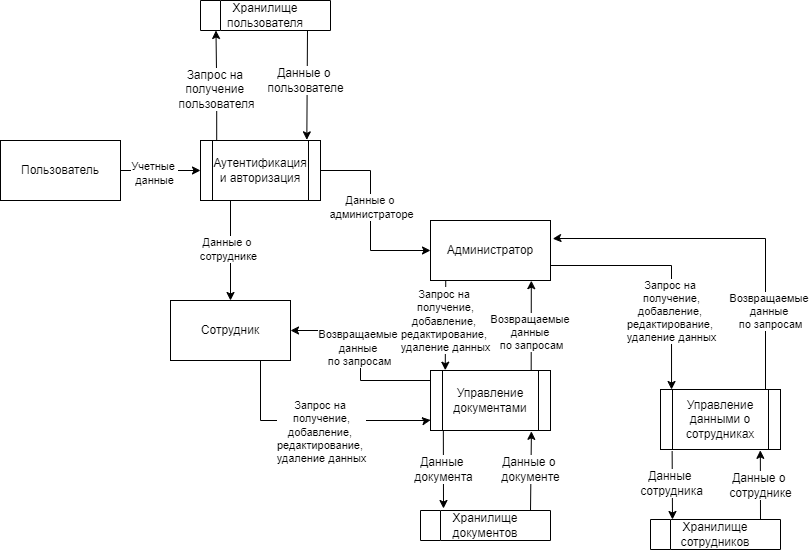

The diagram above was exported from draw.io. Its source (the exported page's mxGraphModel, read from the mxfile embedded in the PNG):
<mxGraphModel dx="1434" dy="738" grid="1" gridSize="10" guides="1" tooltips="1" connect="1" arrows="1" fold="1" page="0" pageScale="1" pageWidth="827" pageHeight="1169" math="0" shadow="0">
  <root>
    <mxCell id="0" />
    <mxCell id="1" parent="0" />
    <mxCell id="2" style="edgeStyle=orthogonalEdgeStyle;rounded=0;orthogonalLoop=1;jettySize=auto;html=1;entryX=0;entryY=0.5;entryDx=0;entryDy=0;" edge="1" source="4" target="9" parent="1">
      <mxGeometry relative="1" as="geometry">
        <Array as="points">
          <mxPoint x="210" y="260" />
          <mxPoint x="210" y="260" />
        </Array>
      </mxGeometry>
    </mxCell>
    <mxCell id="3" value="Учетные&amp;nbsp;&lt;div&gt;данные&lt;/div&gt;" style="edgeLabel;html=1;align=center;verticalAlign=middle;resizable=0;points=[];" vertex="1" connectable="0" parent="2">
      <mxGeometry x="-0.1714" y="-2" relative="1" as="geometry">
        <mxPoint as="offset" />
      </mxGeometry>
    </mxCell>
    <mxCell id="4" value="Пользователь" style="rounded=0;whiteSpace=wrap;html=1;" vertex="1" parent="1">
      <mxGeometry x="50" y="230" width="120" height="60" as="geometry" />
    </mxCell>
    <mxCell id="5" style="rounded=0;orthogonalLoop=1;jettySize=auto;html=1;exitX=0.25;exitY=1;exitDx=0;exitDy=0;" edge="1" source="9" target="10" parent="1">
      <mxGeometry relative="1" as="geometry" />
    </mxCell>
    <mxCell id="6" value="Данные о&amp;nbsp;&lt;div&gt;сотруднике&lt;/div&gt;" style="edgeLabel;html=1;align=center;verticalAlign=middle;resizable=0;points=[];" vertex="1" connectable="0" parent="5">
      <mxGeometry x="-0.04" y="-3" relative="1" as="geometry">
        <mxPoint as="offset" />
      </mxGeometry>
    </mxCell>
    <mxCell id="7" style="edgeStyle=orthogonalEdgeStyle;rounded=0;orthogonalLoop=1;jettySize=auto;html=1;" edge="1" source="9" target="13" parent="1">
      <mxGeometry relative="1" as="geometry">
        <Array as="points">
          <mxPoint x="420" y="260" />
        </Array>
      </mxGeometry>
    </mxCell>
    <mxCell id="8" value="Данные о&amp;nbsp;&lt;div&gt;администраторе&lt;/div&gt;" style="edgeLabel;html=1;align=center;verticalAlign=middle;resizable=0;points=[];" vertex="1" connectable="0" parent="7">
      <mxGeometry x="-0.2933" relative="1" as="geometry">
        <mxPoint y="19" as="offset" />
      </mxGeometry>
    </mxCell>
    <mxCell id="9" value="Аутентификация и авторизация" style="shape=process;whiteSpace=wrap;html=1;backgroundOutline=1;" vertex="1" parent="1">
      <mxGeometry x="250" y="230" width="120" height="60" as="geometry" />
    </mxCell>
    <mxCell id="10" value="Сотрудник" style="rounded=0;whiteSpace=wrap;html=1;" vertex="1" parent="1">
      <mxGeometry x="220" y="390" width="120" height="60" as="geometry" />
    </mxCell>
    <mxCell id="11" style="edgeStyle=orthogonalEdgeStyle;rounded=0;orthogonalLoop=1;jettySize=auto;html=1;entryX=0.092;entryY=0;entryDx=0;entryDy=0;entryPerimeter=0;exitX=1;exitY=0.75;exitDx=0;exitDy=0;" edge="1" source="13" target="14" parent="1">
      <mxGeometry relative="1" as="geometry">
        <mxPoint x="720" y="370" as="sourcePoint" />
      </mxGeometry>
    </mxCell>
    <mxCell id="12" value="Запрос на&amp;nbsp;&lt;div&gt;получение,&lt;div&gt;добавление,&amp;nbsp;&lt;/div&gt;&lt;div&gt;редактирование,&amp;nbsp;&lt;/div&gt;&lt;div&gt;удаление данных&lt;/div&gt;&lt;/div&gt;" style="edgeLabel;html=1;align=center;verticalAlign=middle;resizable=0;points=[];" vertex="1" connectable="0" parent="11">
      <mxGeometry x="-0.1111" relative="1" as="geometry">
        <mxPoint x="11" y="45" as="offset" />
      </mxGeometry>
    </mxCell>
    <mxCell id="13" value="Администратор" style="rounded=0;whiteSpace=wrap;html=1;" vertex="1" parent="1">
      <mxGeometry x="480" y="310" width="120" height="60" as="geometry" />
    </mxCell>
    <mxCell id="14" value="Управление данными о сотрудниках" style="shape=process;whiteSpace=wrap;html=1;backgroundOutline=1;" vertex="1" parent="1">
      <mxGeometry x="710" y="479" width="120" height="60" as="geometry" />
    </mxCell>
    <mxCell id="15" style="rounded=0;orthogonalLoop=1;jettySize=auto;html=1;entryX=1.019;entryY=0.304;entryDx=0;entryDy=0;entryPerimeter=0;exitX=0.875;exitY=0;exitDx=0;exitDy=0;exitPerimeter=0;edgeStyle=orthogonalEdgeStyle;" edge="1" source="14" target="13" parent="1">
      <mxGeometry relative="1" as="geometry">
        <mxPoint x="814.04" y="370.02" as="targetPoint" />
        <Array as="points">
          <mxPoint x="815" y="328" />
          <mxPoint x="605" y="328" />
        </Array>
      </mxGeometry>
    </mxCell>
    <mxCell id="16" value="Возвращаемые&amp;nbsp;&lt;div&gt;данные&amp;nbsp;&lt;/div&gt;&lt;div&gt;по запросам&lt;/div&gt;" style="edgeLabel;html=1;align=center;verticalAlign=middle;resizable=0;points=[];" vertex="1" connectable="0" parent="15">
      <mxGeometry x="0.009" y="-2" relative="1" as="geometry">
        <mxPoint x="37" y="74" as="offset" />
      </mxGeometry>
    </mxCell>
    <mxCell id="17" style="rounded=0;orthogonalLoop=1;jettySize=auto;html=1;entryX=0.84;entryY=1.003;entryDx=0;entryDy=0;entryPerimeter=0;exitX=0.839;exitY=0.011;exitDx=0;exitDy=0;exitPerimeter=0;" edge="1" source="21" target="13" parent="1">
      <mxGeometry relative="1" as="geometry">
        <mxPoint x="580.6799999999998" y="450.00000000000006" as="sourcePoint" />
        <mxPoint x="578.6399999999996" y="363.11999999999995" as="targetPoint" />
      </mxGeometry>
    </mxCell>
    <mxCell id="18" value="Возвращаемые&amp;nbsp;&lt;div&gt;данные&amp;nbsp;&lt;/div&gt;&lt;div&gt;по запросам&lt;/div&gt;" style="edgeLabel;html=1;align=center;verticalAlign=middle;resizable=0;points=[];" vertex="1" connectable="0" parent="17">
      <mxGeometry x="-0.5098" y="2" relative="1" as="geometry">
        <mxPoint x="2" y="-17" as="offset" />
      </mxGeometry>
    </mxCell>
    <mxCell id="19" style="edgeStyle=orthogonalEdgeStyle;rounded=0;orthogonalLoop=1;jettySize=auto;html=1;entryX=1;entryY=0.5;entryDx=0;entryDy=0;fontFamily=Helvetica;fontSize=12;fontColor=default;fontStyle=0;" edge="1" source="21" target="10" parent="1">
      <mxGeometry relative="1" as="geometry">
        <Array as="points">
          <mxPoint x="410" y="470" />
          <mxPoint x="410" y="420" />
        </Array>
      </mxGeometry>
    </mxCell>
    <mxCell id="20" value="&lt;span style=&quot;font-size: 11px;&quot;&gt;Возвращаемые&amp;nbsp;&lt;/span&gt;&lt;div style=&quot;font-size: 11px;&quot;&gt;данные&amp;nbsp;&lt;/div&gt;&lt;div style=&quot;font-size: 11px;&quot;&gt;по запросам&lt;/div&gt;" style="edgeLabel;html=1;align=center;verticalAlign=middle;resizable=0;points=[];fillStyle=auto;strokeColor=default;strokeWidth=1;swimlaneFillColor=#ffffff;fontFamily=Helvetica;fontSize=12;fontColor=default;fontStyle=0;fillColor=default;" vertex="1" connectable="0" parent="19">
      <mxGeometry x="0.0947" y="2" relative="1" as="geometry">
        <mxPoint as="offset" />
      </mxGeometry>
    </mxCell>
    <mxCell id="21" value="Управление документами" style="shape=process;whiteSpace=wrap;html=1;backgroundOutline=1;" vertex="1" parent="1">
      <mxGeometry x="480" y="460" width="120" height="60" as="geometry" />
    </mxCell>
    <mxCell id="22" value="" style="swimlane;html=1;startSize=20;fontStyle=0;collapsible=0;horizontal=0;swimlaneLine=1;swimlaneFillColor=#ffffff;strokeWidth=1;whiteSpace=wrap;fillStyle=auto;fillColor=default;swimlaneBody=1;absoluteArcSize=0;" vertex="1" parent="1">
      <mxGeometry x="700" y="609" width="130" height="30" as="geometry" />
    </mxCell>
    <mxCell id="23" value="Хранилище сотрудников" style="text;html=1;align=center;verticalAlign=middle;whiteSpace=wrap;rounded=0;fontFamily=Helvetica;fontSize=12;fontColor=default;fontStyle=0;" vertex="1" parent="22">
      <mxGeometry x="35" width="60" height="30" as="geometry" />
    </mxCell>
    <mxCell id="24" style="rounded=0;orthogonalLoop=1;jettySize=auto;html=1;fontFamily=Helvetica;fontSize=12;fontColor=default;fontStyle=0;exitX=0.097;exitY=1.028;exitDx=0;exitDy=0;exitPerimeter=0;" edge="1" source="14" parent="1">
      <mxGeometry relative="1" as="geometry">
        <mxPoint x="722" y="609" as="targetPoint" />
      </mxGeometry>
    </mxCell>
    <mxCell id="25" value="Данные&amp;nbsp;&lt;div&gt;сотрудника&lt;/div&gt;" style="edgeLabel;html=1;align=center;verticalAlign=middle;resizable=0;points=[];fillStyle=auto;strokeColor=default;strokeWidth=1;swimlaneFillColor=#ffffff;fontFamily=Helvetica;fontSize=12;fontColor=default;fontStyle=0;fillColor=default;" vertex="1" connectable="0" parent="24">
      <mxGeometry x="-0.0707" y="-1" relative="1" as="geometry">
        <mxPoint as="offset" />
      </mxGeometry>
    </mxCell>
    <mxCell id="26" style="rounded=0;orthogonalLoop=1;jettySize=auto;html=1;entryX=0.832;entryY=1.014;entryDx=0;entryDy=0;entryPerimeter=0;fontFamily=Helvetica;fontSize=12;fontColor=default;fontStyle=0;" edge="1" target="14" parent="1">
      <mxGeometry relative="1" as="geometry">
        <mxPoint x="810" y="609" as="sourcePoint" />
      </mxGeometry>
    </mxCell>
    <mxCell id="27" value="Данные о&amp;nbsp;&lt;div&gt;сотруднике&lt;/div&gt;" style="edgeLabel;html=1;align=center;verticalAlign=middle;resizable=0;points=[];fillStyle=auto;strokeColor=default;strokeWidth=1;swimlaneFillColor=#ffffff;fontFamily=Helvetica;fontSize=12;fontColor=default;fontStyle=0;fillColor=default;" vertex="1" connectable="0" parent="26">
      <mxGeometry x="0.0005" relative="1" as="geometry">
        <mxPoint as="offset" />
      </mxGeometry>
    </mxCell>
    <mxCell id="28" value="" style="swimlane;html=1;startSize=20;fontStyle=0;collapsible=0;horizontal=0;swimlaneLine=1;swimlaneFillColor=#ffffff;strokeWidth=1;whiteSpace=wrap;fillStyle=auto;fillColor=default;swimlaneBody=1;absoluteArcSize=0;" vertex="1" parent="1">
      <mxGeometry x="470" y="600" width="130" height="30" as="geometry" />
    </mxCell>
    <mxCell id="29" value="Хранилище документов" style="text;html=1;align=center;verticalAlign=middle;whiteSpace=wrap;rounded=0;fontFamily=Helvetica;fontSize=12;fontColor=default;fontStyle=0;" vertex="1" parent="28">
      <mxGeometry x="35" width="60" height="30" as="geometry" />
    </mxCell>
    <mxCell id="30" style="rounded=0;orthogonalLoop=1;jettySize=auto;html=1;fontFamily=Helvetica;fontSize=12;fontColor=default;fontStyle=0;exitX=0.107;exitY=0.997;exitDx=0;exitDy=0;exitPerimeter=0;" edge="1" source="21" parent="1">
      <mxGeometry relative="1" as="geometry">
        <mxPoint x="493" y="598" as="targetPoint" />
      </mxGeometry>
    </mxCell>
    <mxCell id="31" value="Данные&amp;nbsp;&lt;div&gt;документа&lt;/div&gt;" style="edgeLabel;html=1;align=center;verticalAlign=middle;resizable=0;points=[];fillStyle=auto;strokeColor=default;strokeWidth=1;swimlaneFillColor=#ffffff;fontFamily=Helvetica;fontSize=12;fontColor=default;fontStyle=0;fillColor=default;" vertex="1" connectable="0" parent="30">
      <mxGeometry x="0.0052" relative="1" as="geometry">
        <mxPoint as="offset" />
      </mxGeometry>
    </mxCell>
    <mxCell id="32" style="rounded=0;orthogonalLoop=1;jettySize=auto;html=1;fontFamily=Helvetica;fontSize=12;fontColor=default;fontStyle=0;entryX=0.841;entryY=1.014;entryDx=0;entryDy=0;entryPerimeter=0;" edge="1" target="21" parent="1">
      <mxGeometry relative="1" as="geometry">
        <mxPoint x="580" y="600" as="sourcePoint" />
        <mxPoint x="560" y="500" as="targetPoint" />
      </mxGeometry>
    </mxCell>
    <mxCell id="33" value="Данные о&amp;nbsp;&lt;div&gt;документе&lt;/div&gt;" style="edgeLabel;html=1;align=center;verticalAlign=middle;resizable=0;points=[];fillStyle=auto;strokeColor=default;strokeWidth=1;swimlaneFillColor=#ffffff;fontFamily=Helvetica;fontSize=12;fontColor=default;fontStyle=0;fillColor=default;" vertex="1" connectable="0" parent="32">
      <mxGeometry x="0.036" y="1" relative="1" as="geometry">
        <mxPoint as="offset" />
      </mxGeometry>
    </mxCell>
    <mxCell id="34" style="rounded=0;orthogonalLoop=1;jettySize=auto;html=1;entryX=0.123;entryY=-0.005;entryDx=0;entryDy=0;entryPerimeter=0;fontFamily=Helvetica;fontSize=12;fontColor=default;fontStyle=0;exitX=0.127;exitY=1;exitDx=0;exitDy=0;exitPerimeter=0;" edge="1" source="13" target="21" parent="1">
      <mxGeometry relative="1" as="geometry" />
    </mxCell>
    <mxCell id="35" value="&lt;span style=&quot;font-size: 11px;&quot;&gt;Запрос на&amp;nbsp;&lt;/span&gt;&lt;div style=&quot;font-size: 11px;&quot;&gt;получение,&lt;div&gt;добавление,&amp;nbsp;&lt;/div&gt;&lt;div&gt;редактирование,&amp;nbsp;&lt;/div&gt;&lt;div&gt;удаление данных&lt;/div&gt;&lt;/div&gt;" style="edgeLabel;html=1;align=center;verticalAlign=middle;resizable=0;points=[];fillStyle=auto;strokeColor=default;strokeWidth=1;swimlaneFillColor=#ffffff;fontFamily=Helvetica;fontSize=12;fontColor=default;fontStyle=0;fillColor=default;" vertex="1" connectable="0" parent="34">
      <mxGeometry x="-0.1971" y="-1" relative="1" as="geometry">
        <mxPoint y="4" as="offset" />
      </mxGeometry>
    </mxCell>
    <mxCell id="36" style="edgeStyle=orthogonalEdgeStyle;rounded=0;orthogonalLoop=1;jettySize=auto;html=1;entryX=0.001;entryY=0.826;entryDx=0;entryDy=0;entryPerimeter=0;fontFamily=Helvetica;fontSize=12;fontColor=default;fontStyle=0;" edge="1" source="10" target="21" parent="1">
      <mxGeometry relative="1" as="geometry">
        <Array as="points">
          <mxPoint x="310" y="510" />
          <mxPoint x="477" y="510" />
        </Array>
      </mxGeometry>
    </mxCell>
    <mxCell id="37" value="&lt;span style=&quot;font-size: 11px;&quot;&gt;Запрос на&amp;nbsp;&lt;/span&gt;&lt;div style=&quot;font-size: 11px;&quot;&gt;получение,&lt;div&gt;добавление,&amp;nbsp;&lt;/div&gt;&lt;div&gt;редактирование,&amp;nbsp;&lt;/div&gt;&lt;div&gt;удаление данных&lt;/div&gt;&lt;/div&gt;" style="edgeLabel;html=1;align=center;verticalAlign=middle;resizable=0;points=[];fillStyle=auto;strokeColor=default;strokeWidth=1;swimlaneFillColor=#ffffff;fontFamily=Helvetica;fontSize=12;fontColor=default;fontStyle=0;fillColor=default;" vertex="1" connectable="0" parent="36">
      <mxGeometry x="-0.0615" y="1" relative="1" as="geometry">
        <mxPoint x="12" y="11" as="offset" />
      </mxGeometry>
    </mxCell>
    <mxCell id="38" value="" style="swimlane;html=1;startSize=20;fontStyle=0;collapsible=0;horizontal=0;swimlaneLine=1;swimlaneFillColor=#ffffff;strokeWidth=1;whiteSpace=wrap;fillStyle=auto;fillColor=default;swimlaneBody=1;absoluteArcSize=0;" vertex="1" parent="1">
      <mxGeometry x="250" y="90" width="130" height="30" as="geometry" />
    </mxCell>
    <mxCell id="39" value="Хранилище пользователя" style="text;html=1;align=center;verticalAlign=middle;whiteSpace=wrap;rounded=0;fontFamily=Helvetica;fontSize=12;fontColor=default;fontStyle=0;" vertex="1" parent="38">
      <mxGeometry x="35" width="60" height="30" as="geometry" />
    </mxCell>
    <mxCell id="40" style="edgeStyle=orthogonalEdgeStyle;rounded=0;orthogonalLoop=1;jettySize=auto;html=1;entryX=0.119;entryY=0.999;entryDx=0;entryDy=0;entryPerimeter=0;fontFamily=Helvetica;fontSize=12;fontColor=default;fontStyle=0;exitX=0.135;exitY=0.005;exitDx=0;exitDy=0;exitPerimeter=0;" edge="1" source="9" target="38" parent="1">
      <mxGeometry relative="1" as="geometry" />
    </mxCell>
    <mxCell id="41" value="Запрос на&amp;nbsp;&lt;div&gt;получение&amp;nbsp;&lt;/div&gt;&lt;div&gt;пользователя&lt;/div&gt;" style="edgeLabel;html=1;align=center;verticalAlign=middle;resizable=0;points=[];fillStyle=auto;strokeColor=default;strokeWidth=1;swimlaneFillColor=#ffffff;fontFamily=Helvetica;fontSize=12;fontColor=default;fontStyle=0;fillColor=default;" vertex="1" connectable="0" parent="40">
      <mxGeometry x="-0.0585" y="1" relative="1" as="geometry">
        <mxPoint as="offset" />
      </mxGeometry>
    </mxCell>
    <mxCell id="42" style="rounded=0;orthogonalLoop=1;jettySize=auto;html=1;entryX=0.886;entryY=-0.011;entryDx=0;entryDy=0;entryPerimeter=0;fontFamily=Helvetica;fontSize=12;fontColor=default;fontStyle=0;" edge="1" target="9" parent="1">
      <mxGeometry relative="1" as="geometry">
        <mxPoint x="357" y="120" as="sourcePoint" />
      </mxGeometry>
    </mxCell>
    <mxCell id="43" value="Данные о&amp;nbsp;&lt;div&gt;пользователе&lt;/div&gt;" style="edgeLabel;html=1;align=center;verticalAlign=middle;resizable=0;points=[];fillStyle=auto;strokeColor=default;strokeWidth=1;swimlaneFillColor=#ffffff;fontFamily=Helvetica;fontSize=12;fontColor=default;fontStyle=0;fillColor=default;" vertex="1" connectable="0" parent="42">
      <mxGeometry x="-0.0773" y="-2" relative="1" as="geometry">
        <mxPoint as="offset" />
      </mxGeometry>
    </mxCell>
  </root>
</mxGraphModel>